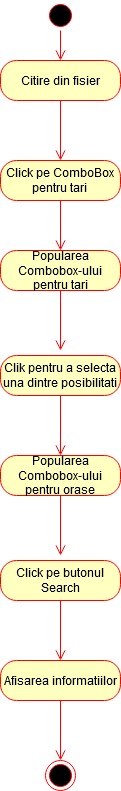

The diagram above was exported from draw.io. Its source (the exported page's mxGraphModel, read from the mxfile embedded in the PNG):
<mxGraphModel dx="1007" dy="585" grid="1" gridSize="10" guides="1" tooltips="1" connect="1" arrows="1" fold="1" page="1" pageScale="1" pageWidth="827" pageHeight="1169" math="0" shadow="0">
  <root>
    <mxCell id="0" />
    <mxCell id="1" parent="0" />
    <mxCell id="YnhiQE2y1NJg79DXDf52-14" value="" style="ellipse;html=1;shape=startState;fillColor=#000000;strokeColor=#ff0000;" vertex="1" parent="1">
      <mxGeometry x="399" y="130" width="30" height="30" as="geometry" />
    </mxCell>
    <mxCell id="YnhiQE2y1NJg79DXDf52-15" value="" style="edgeStyle=orthogonalEdgeStyle;html=1;verticalAlign=bottom;endArrow=open;endSize=8;strokeColor=#ff0000;" edge="1" source="YnhiQE2y1NJg79DXDf52-14" parent="1">
      <mxGeometry relative="1" as="geometry">
        <mxPoint x="414" y="190" as="targetPoint" />
      </mxGeometry>
    </mxCell>
    <mxCell id="YnhiQE2y1NJg79DXDf52-16" value="Citire din fisier" style="rounded=1;whiteSpace=wrap;html=1;arcSize=40;fontColor=#000000;fillColor=#ffffc0;strokeColor=#ff0000;" vertex="1" parent="1">
      <mxGeometry x="354" y="190" width="120" height="40" as="geometry" />
    </mxCell>
    <mxCell id="YnhiQE2y1NJg79DXDf52-17" value="" style="edgeStyle=orthogonalEdgeStyle;html=1;verticalAlign=bottom;endArrow=open;endSize=8;strokeColor=#ff0000;" edge="1" source="YnhiQE2y1NJg79DXDf52-16" parent="1">
      <mxGeometry relative="1" as="geometry">
        <mxPoint x="414" y="290" as="targetPoint" />
      </mxGeometry>
    </mxCell>
    <mxCell id="YnhiQE2y1NJg79DXDf52-25" value="&lt;div&gt;Click pe ComboBox&lt;/div&gt;&lt;div&gt;pentru tari&lt;br&gt;&lt;/div&gt;" style="rounded=1;whiteSpace=wrap;html=1;arcSize=40;fontColor=#000000;fillColor=#ffffc0;strokeColor=#ff0000;" vertex="1" parent="1">
      <mxGeometry x="354" y="290" width="120" height="40" as="geometry" />
    </mxCell>
    <mxCell id="YnhiQE2y1NJg79DXDf52-26" value="" style="edgeStyle=orthogonalEdgeStyle;html=1;verticalAlign=bottom;endArrow=open;endSize=8;strokeColor=#ff0000;" edge="1" source="YnhiQE2y1NJg79DXDf52-25" parent="1">
      <mxGeometry relative="1" as="geometry">
        <mxPoint x="414" y="380" as="targetPoint" />
      </mxGeometry>
    </mxCell>
    <mxCell id="YnhiQE2y1NJg79DXDf52-34" value="Popularea Combobox-ului pentru tari" style="rounded=1;whiteSpace=wrap;html=1;arcSize=40;fontColor=#000000;fillColor=#ffffc0;strokeColor=#ff0000;" vertex="1" parent="1">
      <mxGeometry x="354" y="380" width="120" height="40" as="geometry" />
    </mxCell>
    <mxCell id="YnhiQE2y1NJg79DXDf52-35" value="" style="edgeStyle=orthogonalEdgeStyle;html=1;verticalAlign=bottom;endArrow=open;endSize=8;strokeColor=#ff0000;" edge="1" source="YnhiQE2y1NJg79DXDf52-34" parent="1">
      <mxGeometry relative="1" as="geometry">
        <mxPoint x="414" y="480" as="targetPoint" />
      </mxGeometry>
    </mxCell>
    <mxCell id="YnhiQE2y1NJg79DXDf52-41" value="Clik pentru a selecta una dintre posibilitati" style="rounded=1;whiteSpace=wrap;html=1;arcSize=40;fontColor=#000000;fillColor=#ffffc0;strokeColor=#ff0000;" vertex="1" parent="1">
      <mxGeometry x="354" y="485" width="120" height="40" as="geometry" />
    </mxCell>
    <mxCell id="YnhiQE2y1NJg79DXDf52-42" value="" style="edgeStyle=orthogonalEdgeStyle;html=1;verticalAlign=bottom;endArrow=open;endSize=8;strokeColor=#ff0000;" edge="1" source="YnhiQE2y1NJg79DXDf52-41" parent="1">
      <mxGeometry relative="1" as="geometry">
        <mxPoint x="414" y="585" as="targetPoint" />
      </mxGeometry>
    </mxCell>
    <mxCell id="YnhiQE2y1NJg79DXDf52-43" value="Popularea Combobox-ului pentru orase" style="rounded=1;whiteSpace=wrap;html=1;arcSize=40;fontColor=#000000;fillColor=#ffffc0;strokeColor=#ff0000;" vertex="1" parent="1">
      <mxGeometry x="354" y="585" width="120" height="40" as="geometry" />
    </mxCell>
    <mxCell id="YnhiQE2y1NJg79DXDf52-44" value="" style="edgeStyle=orthogonalEdgeStyle;html=1;verticalAlign=bottom;endArrow=open;endSize=8;strokeColor=#ff0000;" edge="1" source="YnhiQE2y1NJg79DXDf52-43" parent="1">
      <mxGeometry relative="1" as="geometry">
        <mxPoint x="414" y="685" as="targetPoint" />
      </mxGeometry>
    </mxCell>
    <mxCell id="YnhiQE2y1NJg79DXDf52-45" value="Click pe butonul Search" style="rounded=1;whiteSpace=wrap;html=1;arcSize=40;fontColor=#000000;fillColor=#ffffc0;strokeColor=#ff0000;" vertex="1" parent="1">
      <mxGeometry x="354" y="690" width="120" height="40" as="geometry" />
    </mxCell>
    <mxCell id="YnhiQE2y1NJg79DXDf52-46" value="" style="edgeStyle=orthogonalEdgeStyle;html=1;verticalAlign=bottom;endArrow=open;endSize=8;strokeColor=#ff0000;" edge="1" source="YnhiQE2y1NJg79DXDf52-45" parent="1">
      <mxGeometry relative="1" as="geometry">
        <mxPoint x="414" y="790" as="targetPoint" />
      </mxGeometry>
    </mxCell>
    <mxCell id="YnhiQE2y1NJg79DXDf52-49" value="Afisarea informatiilor " style="rounded=1;whiteSpace=wrap;html=1;arcSize=40;fontColor=#000000;fillColor=#ffffc0;strokeColor=#ff0000;" vertex="1" parent="1">
      <mxGeometry x="354" y="790" width="120" height="40" as="geometry" />
    </mxCell>
    <mxCell id="YnhiQE2y1NJg79DXDf52-50" value="" style="edgeStyle=orthogonalEdgeStyle;html=1;verticalAlign=bottom;endArrow=open;endSize=8;strokeColor=#ff0000;" edge="1" source="YnhiQE2y1NJg79DXDf52-49" parent="1">
      <mxGeometry relative="1" as="geometry">
        <mxPoint x="414" y="890" as="targetPoint" />
      </mxGeometry>
    </mxCell>
    <mxCell id="YnhiQE2y1NJg79DXDf52-51" value="" style="ellipse;html=1;shape=endState;fillColor=#000000;strokeColor=#ff0000;" vertex="1" parent="1">
      <mxGeometry x="399" y="890" width="30" height="30" as="geometry" />
    </mxCell>
  </root>
</mxGraphModel>